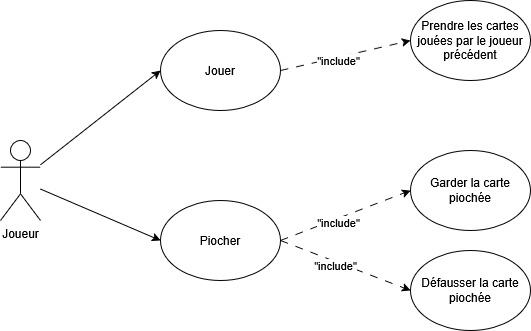

The diagram above was exported from draw.io. Its source (the exported page's mxGraphModel, read from the mxfile embedded in the PNG):
<mxGraphModel dx="1426" dy="779" grid="1" gridSize="10" guides="1" tooltips="1" connect="1" arrows="1" fold="1" page="1" pageScale="1" pageWidth="827" pageHeight="1169" math="0" shadow="0">
  <root>
    <mxCell id="0" />
    <mxCell id="1" parent="0" />
    <mxCell id="GGqK6oW0T9Uc4QIt7Spa-84" value="Joueur" style="shape=umlActor;verticalLabelPosition=bottom;verticalAlign=top;html=1;outlineConnect=0;" parent="1" vertex="1">
      <mxGeometry x="80" y="290" width="40" height="80" as="geometry" />
    </mxCell>
    <mxCell id="GGqK6oW0T9Uc4QIt7Spa-85" value="&lt;div&gt;Jouer&lt;/div&gt;" style="ellipse;whiteSpace=wrap;html=1;" parent="1" vertex="1">
      <mxGeometry x="240" y="180" width="120" height="80" as="geometry" />
    </mxCell>
    <mxCell id="GGqK6oW0T9Uc4QIt7Spa-86" value="Piocher" style="ellipse;whiteSpace=wrap;html=1;" parent="1" vertex="1">
      <mxGeometry x="240" y="350" width="120" height="80" as="geometry" />
    </mxCell>
    <mxCell id="GGqK6oW0T9Uc4QIt7Spa-87" value="Garder la carte piochée" style="ellipse;whiteSpace=wrap;html=1;" parent="1" vertex="1">
      <mxGeometry x="490" y="300" width="120" height="80" as="geometry" />
    </mxCell>
    <mxCell id="GGqK6oW0T9Uc4QIt7Spa-88" value="Défausser la carte piochée" style="ellipse;whiteSpace=wrap;html=1;" parent="1" vertex="1">
      <mxGeometry x="490" y="400" width="120" height="80" as="geometry" />
    </mxCell>
    <mxCell id="GGqK6oW0T9Uc4QIt7Spa-89" value="Prendre les cartes jouées par le joueur précédent" style="ellipse;whiteSpace=wrap;html=1;" parent="1" vertex="1">
      <mxGeometry x="490" y="150" width="120" height="80" as="geometry" />
    </mxCell>
    <mxCell id="GGqK6oW0T9Uc4QIt7Spa-91" value="" style="endArrow=classic;html=1;rounded=0;entryX=0;entryY=0.5;entryDx=0;entryDy=0;" parent="1" source="GGqK6oW0T9Uc4QIt7Spa-84" target="GGqK6oW0T9Uc4QIt7Spa-85" edge="1">
      <mxGeometry width="50" height="50" relative="1" as="geometry">
        <mxPoint x="120" y="340" as="sourcePoint" />
        <mxPoint x="380" y="280" as="targetPoint" />
      </mxGeometry>
    </mxCell>
    <mxCell id="GGqK6oW0T9Uc4QIt7Spa-92" value="" style="endArrow=classic;html=1;rounded=0;entryX=0;entryY=0.5;entryDx=0;entryDy=0;" parent="1" source="GGqK6oW0T9Uc4QIt7Spa-84" target="GGqK6oW0T9Uc4QIt7Spa-86" edge="1">
      <mxGeometry width="50" height="50" relative="1" as="geometry">
        <mxPoint x="330" y="330" as="sourcePoint" />
        <mxPoint x="380" y="280" as="targetPoint" />
      </mxGeometry>
    </mxCell>
    <mxCell id="GGqK6oW0T9Uc4QIt7Spa-94" value="" style="endArrow=classic;html=1;rounded=0;dashed=1;dashPattern=8 8;exitX=1;exitY=0.5;exitDx=0;exitDy=0;entryX=0;entryY=0.5;entryDx=0;entryDy=0;" parent="1" source="GGqK6oW0T9Uc4QIt7Spa-85" target="GGqK6oW0T9Uc4QIt7Spa-89" edge="1">
      <mxGeometry width="50" height="50" relative="1" as="geometry">
        <mxPoint x="330" y="330" as="sourcePoint" />
        <mxPoint x="380" y="280" as="targetPoint" />
      </mxGeometry>
    </mxCell>
    <mxCell id="GGqK6oW0T9Uc4QIt7Spa-95" value="&lt;div&gt;&quot;include&quot;&lt;/div&gt;" style="edgeLabel;html=1;align=center;verticalAlign=middle;resizable=0;points=[];" parent="GGqK6oW0T9Uc4QIt7Spa-94" vertex="1" connectable="0">
      <mxGeometry x="-0.1337" y="-3" relative="1" as="geometry">
        <mxPoint as="offset" />
      </mxGeometry>
    </mxCell>
    <mxCell id="GGqK6oW0T9Uc4QIt7Spa-96" value="" style="endArrow=classic;html=1;rounded=0;dashed=1;dashPattern=8 8;exitX=1;exitY=0.5;exitDx=0;exitDy=0;entryX=0;entryY=0.5;entryDx=0;entryDy=0;" parent="1" source="GGqK6oW0T9Uc4QIt7Spa-86" target="GGqK6oW0T9Uc4QIt7Spa-87" edge="1">
      <mxGeometry width="50" height="50" relative="1" as="geometry">
        <mxPoint x="330" y="550" as="sourcePoint" />
        <mxPoint x="460" y="520" as="targetPoint" />
      </mxGeometry>
    </mxCell>
    <mxCell id="GGqK6oW0T9Uc4QIt7Spa-97" value="&lt;div&gt;&quot;include&quot;&lt;/div&gt;" style="edgeLabel;html=1;align=center;verticalAlign=middle;resizable=0;points=[];" parent="GGqK6oW0T9Uc4QIt7Spa-96" vertex="1" connectable="0">
      <mxGeometry x="-0.1337" y="-3" relative="1" as="geometry">
        <mxPoint as="offset" />
      </mxGeometry>
    </mxCell>
    <mxCell id="GGqK6oW0T9Uc4QIt7Spa-98" value="" style="endArrow=classic;html=1;rounded=0;dashed=1;dashPattern=8 8;exitX=1;exitY=0.5;exitDx=0;exitDy=0;entryX=0;entryY=0.5;entryDx=0;entryDy=0;" parent="1" source="GGqK6oW0T9Uc4QIt7Spa-86" target="GGqK6oW0T9Uc4QIt7Spa-88" edge="1">
      <mxGeometry width="50" height="50" relative="1" as="geometry">
        <mxPoint x="500" y="510" as="sourcePoint" />
        <mxPoint x="630" y="460" as="targetPoint" />
      </mxGeometry>
    </mxCell>
    <mxCell id="GGqK6oW0T9Uc4QIt7Spa-99" value="&lt;div&gt;&quot;include&quot;&lt;/div&gt;" style="edgeLabel;html=1;align=center;verticalAlign=middle;resizable=0;points=[];" parent="GGqK6oW0T9Uc4QIt7Spa-98" vertex="1" connectable="0">
      <mxGeometry x="-0.1337" y="-3" relative="1" as="geometry">
        <mxPoint as="offset" />
      </mxGeometry>
    </mxCell>
  </root>
</mxGraphModel>